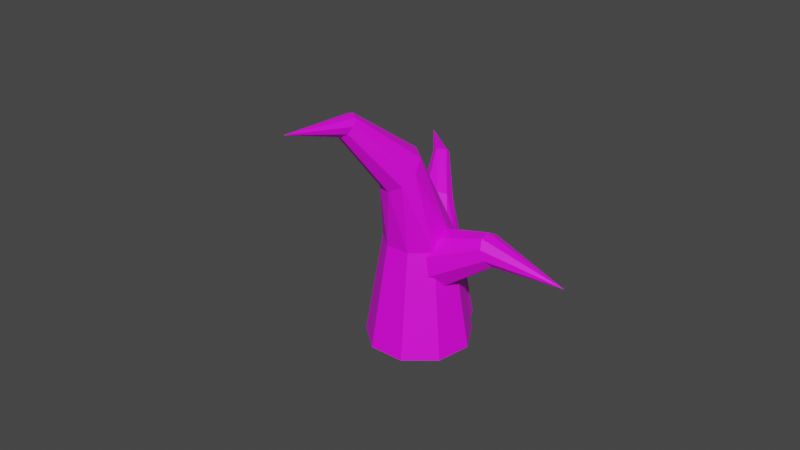 # Source: trawa.blend  (saved by Blender 3.4.6; exported with 4.5.12 LTS)
import bpy
from mathutils import Matrix  # noqa: F401  (used for matrix-valued properties, if any)

bpy.ops.wm.read_factory_settings(use_empty=True)
scene = bpy.context.scene
scene.name = 'Scene'

# ---- collections
col_collection = bpy.data.collections.new('Collection'); scene.collection.children.link(col_collection)

# ---- images (referenced by path relative to the original .blend; pixels are not part of the script)
import os
ASSET_DIR = os.environ.get("B2B_ASSET_DIR", "")  # directory of the original .blend (textures are referenced by path, not embedded)
HERE = os.path.dirname(os.path.abspath(__file__))  # packed textures are extracted next to this script under _unpacked/

def load_image(name, relpath, width, height, colorspace="sRGB"):
    """Load a texture the original file referenced (path relative to the .blend, or extracted next to this script)."""
    p = next((c for c in (os.path.join(HERE, relpath), os.path.join(ASSET_DIR, relpath)) if relpath and os.path.exists(c)), "")
    if p:
        img = bpy.data.images.load(p, check_existing=True)
        img.name = name
    else:  # same state as the original file: an image datablock whose file is absent (Cycles renders it pink)
        img = bpy.data.images.new(name, width, height)
        img.source = "FILE"
        img.filepath = "//" + (relpath or name)
    img.colorspace_settings.name = colorspace
    return img
img_dark_green = load_image('Dark Green', 'Dark Green.png', 1024, 1024, 'sRGB')

# ---- materials (node trees are filled in below, after node groups)
mat_material_001 = bpy.data.materials.new('Material.001')
mat_material_001.use_transparent_shadow = False

# ---- material node trees
mat_material_001.use_nodes = True; mat_material_001.node_tree.nodes.clear()
_N = mat_material_001.node_tree.nodes; _L = mat_material_001.node_tree.links
n0 = _N.new('ShaderNodeBsdfPrincipled'); n0.name = 'Principled BSDF'; n0.location = (10, 300)
n0.distribution = 'GGX'
n0.subsurface_method = 'RANDOM_WALK_SKIN'
n0.inputs[3].default_value = 1.45
n0.inputs[27].default_value = (0.0, 0.0, 0.0, 1.0)
n0.inputs[28].default_value = 1.0
n1 = _N.new('ShaderNodeOutputMaterial'); n1.name = 'Material Output'; n1.location = (300, 300)
n2 = _N.new('ShaderNodeTexImage'); n2.name = 'Image Texture'; n2.location = (-302, 239)
n2.image = img_dark_green
_L.new(n0.outputs[0], n1.inputs[0])
_L.new(n2.outputs[0], n0.inputs[0])
n1.is_active_output = True

# ---- world
world_world = bpy.data.worlds.new('World'); scene.world = world_world
world_world.use_nodes = True; world_world.node_tree.nodes.clear()
_N = world_world.node_tree.nodes; _L = world_world.node_tree.links
n0 = _N.new('ShaderNodeOutputWorld'); n0.name = 'World Output'; n0.location = (300, 300)
n1 = _N.new('ShaderNodeBackground'); n1.name = 'Background'; n1.location = (10, 300)
n1.inputs[0].default_value = (0.05088, 0.05088, 0.05088, 1.0)
_L.new(n1.outputs[0], n0.inputs[0])
n0.is_active_output = True
world_world.color = (0.05088, 0.05088, 0.05088)
world_world.use_sun_shadow = False
world_world.sun_shadow_jitter_overblur = 0.0

# ---- meshes
me_cone_002 = bpy.data.meshes.new('Cone.002')
me_cone_002.from_pydata([(0.0, 0.03656, -0.0002841), (0.0235, 0.028, -0.0002841), (0.036, 0.006348, -0.0002841), (0.03166, -0.01828, -0.0002841), (0.0125, -0.03435, -0.0002841), (-0.0125, -0.03435, -0.0002841), (-0.03166, -0.01828, -0.0002841), (-0.036, 0.006348, -0.0002841), (-0.0235, 0.028, -0.0002841), (-0.0212, -0.09667, 0.1685), (0.0, 0.02437, 0.07283), (-0.008545, -0.006151, 0.1356), (0.002368, -0.007593, 0.1386), (0.01567, 0.01867, 0.07283), (0.01133, -0.01416, 0.136), (0.024, 0.004232, 0.07283), (0.01414, -0.02277, 0.1291), (0.02111, -0.01219, 0.07283), (0.009487, -0.02941, 0.1211), (0.008335, -0.0229, 0.07283), (-0.0004499, -0.03096, 0.1157), (-0.008335, -0.0229, 0.07283), (-0.01102, -0.0267, 0.1155), (-0.02111, -0.01219, 0.07283), (-0.01729, -0.01862, 0.1206), (-0.024, 0.004232, 0.07283), (-0.01631, -0.01051, 0.1285), (-0.01567, 0.01867, 0.07283), (-0.01985, -0.04548, 0.1668), (-0.01443, -0.04596, 0.1685), (-0.00971, -0.04891, 0.1672), (-0.007896, -0.05293, 0.1636), (-0.009838, -0.05614, 0.1593), (-0.01463, -0.05705, 0.1564), (-0.02002, -0.05523, 0.1561), (-0.0235, -0.05152, 0.1587), (-0.02343, -0.04767, 0.1629), (-0.01535, -0.0008925, -0.0004333), (-0.02522, 0.03595, -0.0004333), (-0.0091, 0.07052, -0.0004333), (0.02547, 0.08664, -0.0004333), (0.06231, 0.07677, -0.0004333), (0.08419, 0.04552, -0.0004333), (0.08087, 0.007525, -0.0004333), (0.0539, -0.01945, -0.0004333), (0.0159, -0.02277, -0.0004333), (0.1697, 0.08917, 0.2571), (-0.0001217, 0.009769, 0.1111), (0.04549, 0.0258, 0.2069), (0.03775, 0.04069, 0.2114), (-0.006703, 0.03433, 0.1111), (0.03811, 0.05763, 0.2075), (0.004044, 0.05738, 0.1111), (0.04641, 0.06868, 0.1969), (0.02709, 0.06812, 0.1111), (0.05877, 0.06867, 0.1847), (0.05165, 0.06154, 0.1111), (0.0694, 0.05761, 0.1765), (0.06624, 0.04071, 0.1111), (0.07333, 0.04067, 0.1762), (0.06402, 0.01538, 0.1111), (0.06872, 0.02578, 0.1839), (0.04604, -0.0026, 0.1111), (0.05772, 0.01991, 0.196), (0.02071, -0.004817, 0.1111), (0.1045, 0.04608, 0.2544), (0.1004, 0.05327, 0.257), (0.09993, 0.06175, 0.2551), (0.1034, 0.06753, 0.2495), (0.1091, 0.06792, 0.243), (0.1144, 0.06273, 0.2385), (0.1169, 0.05439, 0.2381), (0.1153, 0.04681, 0.2421), (0.1104, 0.04352, 0.2485), (-0.004545, 0.0179, 0.08791), (-0.003487, 0.02998, 0.06862), (0.009842, 0.04534, 0.05835), (0.0292, 0.0568, 0.06192), (0.04554, 0.059, 0.07765), (0.05121, 0.05091, 0.09817), (0.04355, 0.03631, 0.1139), (0.02616, 0.02204, 0.1175), (0.007162, 0.01477, 0.1072), (-0.06592, 0.166, 0.1121), (-0.03394, 0.08892, 0.124), (-0.03341, 0.09495, 0.1144), (-0.02675, 0.1026, 0.1092), (-0.01706, 0.1084, 0.111), (-0.008896, 0.1095, 0.1189), (-0.006063, 0.1054, 0.1291), (-0.009891, 0.09812, 0.137), (-0.01859, 0.09098, 0.1388), (-0.02809, 0.08735, 0.1337)], [], [(28, 9, 29), (29, 9, 30), (30, 9, 31), (31, 9, 32), (32, 9, 33), (33, 9, 34), (34, 9, 35), (0, 1, 2, 3, 4, 5, 6, 7, 8), (35, 9, 36), (36, 9, 28), (8, 27, 10, 0), (27, 26, 11, 10), (7, 25, 27, 8), (25, 24, 26, 27), (6, 23, 25, 7), (23, 22, 24, 25), (5, 21, 23, 6), (21, 20, 22, 23), (4, 19, 21, 5), (19, 18, 20, 21), (3, 17, 19, 4), (17, 16, 18, 19), (2, 15, 17, 3), (15, 14, 16, 17), (1, 13, 15, 2), (13, 12, 14, 15), (0, 10, 13, 1), (10, 11, 12, 13), (26, 36, 28, 11), (24, 35, 36, 26), (22, 34, 35, 24), (20, 33, 34, 22), (18, 32, 33, 20), (16, 31, 32, 18), (14, 30, 31, 16), (12, 29, 30, 14), (11, 28, 29, 12), (65, 46, 66), (66, 46, 67), (67, 46, 68), (68, 46, 69), (69, 46, 70), (70, 46, 71), (71, 46, 72), (37, 38, 39, 40, 41, 42, 43, 44, 45), (72, 46, 73), (73, 46, 65), (45, 64, 47, 37), (64, 63, 48, 47), (44, 62, 64, 45), (62, 61, 63, 64), (43, 60, 62, 44), (60, 59, 61, 62), (42, 58, 60, 43), (58, 57, 59, 60), (41, 56, 58, 42), (56, 55, 57, 58), (40, 54, 56, 41), (54, 53, 55, 56), (39, 52, 54, 40), (52, 51, 53, 54), (38, 50, 52, 39), (50, 49, 51, 52), (37, 47, 50, 38), (47, 48, 49, 50), (63, 73, 65, 48), (61, 72, 73, 63), (59, 71, 72, 61), (57, 70, 71, 59), (55, 69, 70, 57), (53, 68, 69, 55), (51, 67, 68, 53), (49, 66, 67, 51), (48, 65, 66, 49), (84, 83, 85), (85, 83, 86), (86, 83, 87), (87, 83, 88), (88, 83, 89), (89, 83, 90), (90, 83, 91), (74, 75, 76, 77, 78, 79, 80, 81, 82), (91, 83, 92), (92, 83, 84), (82, 92, 84, 74), (81, 91, 92, 82), (80, 90, 91, 81), (79, 89, 90, 80), (78, 88, 89, 79), (77, 87, 88, 78), (76, 86, 87, 77), (75, 85, 86, 76), (74, 84, 85, 75)])
_uv = me_cone_002.uv_layers.new(name='UVMap')
_uv.uv.foreach_set('vector', [0.25, 0.29, 0.25, 0.25, 0.2757, 0.2806, 0.2757, 0.2806, 0.25, 0.25, 0.2894, 0.2569, 0.2894, 0.2569, 0.25, 0.25, 0.2846, 0.23, 0.2846, 0.23, 0.25, 0.25, 0.2637, 0.2124, 0.2637, 0.2124, 0.25, 0.25, 0.2363, 0.2124, 0.2363, 0.2124, 0.25, 0.25, 0.2154, 0.23, 0.2154, 0.23, 0.25, 0.25, 0.2106, 0.2569, 0.75, 0.49, 0.9043, 0.4339, 0.9864, 0.2917, 0.9578, 0.13, 0.8321, 0.02447, 0.6679, 0.02447, 0.5422, 0.13, 0.5136, 0.2917, 0.5957, 0.4339, 0.2106, 0.2569, 0.25, 0.25, 0.2243, 0.2806, 0.2243, 0.2806, 0.25, 0.25, 0.25, 0.29, 0.09573, 0.4339, 0.1472, 0.3726, 0.25, 0.41, 0.25, 0.49, 0.1472, 0.3726, 0.1986, 0.3113, 0.25, 0.33, 0.25, 0.41, 0.01365, 0.2917, 0.09243, 0.2778, 0.1472, 0.3726, 0.09573, 0.4339, 0.09243, 0.2778, 0.1712, 0.2639, 0.1986, 0.3113, 0.1472, 0.3726, 0.04215, 0.13, 0.1114, 0.17, 0.09243, 0.2778, 0.01365, 0.2917, 0.1114, 0.17, 0.1807, 0.21, 0.1712, 0.2639, 0.09243, 0.2778, 0.1679, 0.02447, 0.1953, 0.09965, 0.1114, 0.17, 0.04215, 0.13, 0.1953, 0.09965, 0.2226, 0.1748, 0.1807, 0.21, 0.1114, 0.17, 0.3321, 0.02447, 0.3047, 0.09965, 0.1953, 0.09965, 0.1679, 0.02447, 0.3047, 0.09965, 0.2774, 0.1748, 0.2226, 0.1748, 0.1953, 0.09965, 0.4578, 0.13, 0.3886, 0.17, 0.3047, 0.09965, 0.3321, 0.02447, 0.3886, 0.17, 0.3193, 0.21, 0.2774, 0.1748, 0.3047, 0.09965, 0.4864, 0.2917, 0.4076, 0.2778, 0.3886, 0.17, 0.4578, 0.13, 0.4076, 0.2778, 0.3288, 0.2639, 0.3193, 0.21, 0.3886, 0.17, 0.4043, 0.4339, 0.3528, 0.3726, 0.4076, 0.2778, 0.4864, 0.2917, 0.3528, 0.3726, 0.3014, 0.3113, 0.3288, 0.2639, 0.4076, 0.2778, 0.25, 0.49, 0.25, 0.41, 0.3528, 0.3726, 0.4043, 0.4339, 0.25, 0.41, 0.25, 0.33, 0.3014, 0.3113, 0.3528, 0.3726, 0.1986, 0.3113, 0.2243, 0.2806, 0.25, 0.29, 0.25, 0.33, 0.1712, 0.2639, 0.2106, 0.2569, 0.2243, 0.2806, 0.1986, 0.3113, 0.1807, 0.21, 0.2154, 0.23, 0.2106, 0.2569, 0.1712, 0.2639, 0.2226, 0.1748, 0.2363, 0.2124, 0.2154, 0.23, 0.1807, 0.21, 0.2774, 0.1748, 0.2637, 0.2124, 0.2363, 0.2124, 0.2226, 0.1748, 0.3193, 0.21, 0.2846, 0.23, 0.2637, 0.2124, 0.2774, 0.1748, 0.3288, 0.2639, 0.2894, 0.2569, 0.2846, 0.23, 0.3193, 0.21, 0.3014, 0.3113, 0.2757, 0.2806, 0.2894, 0.2569, 0.3288, 0.2639, 0.25, 0.33, 0.25, 0.29, 0.2757, 0.2806, 0.3014, 0.3113, 0.25, 0.29, 0.25, 0.25, 0.2757, 0.2806, 0.2757, 0.2806, 0.25, 0.25, 0.2894, 0.2569, 0.2894, 0.2569, 0.25, 0.25, 0.2846, 0.23, 0.2846, 0.23, 0.25, 0.25, 0.2637, 0.2124, 0.2637, 0.2124, 0.25, 0.25, 0.2363, 0.2124, 0.2363, 0.2124, 0.25, 0.25, 0.2154, 0.23, 0.2154, 0.23, 0.25, 0.25, 0.2106, 0.2569, 0.75, 0.49, 0.9043, 0.4339, 0.9864, 0.2917, 0.9578, 0.13, 0.8321, 0.02447, 0.6679, 0.02447, 0.5422, 0.13, 0.5136, 0.2917, 0.5957, 0.4339, 0.2106, 0.2569, 0.25, 0.25, 0.2243, 0.2806, 0.2243, 0.2806, 0.25, 0.25, 0.25, 0.29, 0.09573, 0.4339, 0.1472, 0.3726, 0.25, 0.41, 0.25, 0.49, 0.1472, 0.3726, 0.1986, 0.3113, 0.25, 0.33, 0.25, 0.41, 0.01365, 0.2917, 0.09243, 0.2778, 0.1472, 0.3726, 0.09573, 0.4339, 0.09243, 0.2778, 0.1712, 0.2639, 0.1986, 0.3113, 0.1472, 0.3726, 0.04215, 0.13, 0.1114, 0.17, 0.09243, 0.2778, 0.01365, 0.2917, 0.1114, 0.17, 0.1807, 0.21, 0.1712, 0.2639, 0.09243, 0.2778, 0.1679, 0.02447, 0.1953, 0.09965, 0.1114, 0.17, 0.04215, 0.13, 0.1953, 0.09965, 0.2226, 0.1748, 0.1807, 0.21, 0.1114, 0.17, 0.3321, 0.02447, 0.3047, 0.09965, 0.1953, 0.09965, 0.1679, 0.02447, 0.3047, 0.09965, 0.2774, 0.1748, 0.2226, 0.1748, 0.1953, 0.09965, 0.4578, 0.13, 0.3886, 0.17, 0.3047, 0.09965, 0.3321, 0.02447, 0.3886, 0.17, 0.3193, 0.21, 0.2774, 0.1748, 0.3047, 0.09965, 0.4864, 0.2917, 0.4076, 0.2778, 0.3886, 0.17, 0.4578, 0.13, 0.4076, 0.2778, 0.3288, 0.2639, 0.3193, 0.21, 0.3886, 0.17, 0.4043, 0.4339, 0.3528, 0.3726, 0.4076, 0.2778, 0.4864, 0.2917, 0.3528, 0.3726, 0.3014, 0.3113, 0.3288, 0.2639, 0.4076, 0.2778, 0.25, 0.49, 0.25, 0.41, 0.3528, 0.3726, 0.4043, 0.4339, 0.25, 0.41, 0.25, 0.33, 0.3014, 0.3113, 0.3528, 0.3726, 0.1986, 0.3113, 0.2243, 0.2806, 0.25, 0.29, 0.25, 0.33, 0.1712, 0.2639, 0.2106, 0.2569, 0.2243, 0.2806, 0.1986, 0.3113, 0.1807, 0.21, 0.2154, 0.23, 0.2106, 0.2569, 0.1712, 0.2639, 0.2226, 0.1748, 0.2363, 0.2124, 0.2154, 0.23, 0.1807, 0.21, 0.2774, 0.1748, 0.2637, 0.2124, 0.2363, 0.2124, 0.2226, 0.1748, 0.3193, 0.21, 0.2846, 0.23, 0.2637, 0.2124, 0.2774, 0.1748, 0.3288, 0.2639, 0.2894, 0.2569, 0.2846, 0.23, 0.3193, 0.21, 0.3014, 0.3113, 0.2757, 0.2806, 0.2894, 0.2569, 0.3288, 0.2639, 0.25, 0.33, 0.25, 0.29, 0.2757, 0.2806, 0.3014, 0.3113, 0.25, 0.37, 0.25, 0.25, 0.3271, 0.3419, 0.3271, 0.3419, 0.25, 0.25, 0.3682, 0.2708, 0.3682, 0.2708, 0.25, 0.25, 0.3539, 0.19, 0.3539, 0.19, 0.25, 0.25, 0.291, 0.1372, 0.291, 0.1372, 0.25, 0.25, 0.209, 0.1372, 0.209, 0.1372, 0.25, 0.25, 0.1461, 0.19, 0.1461, 0.19, 0.25, 0.25, 0.1318, 0.2708, 0.75, 0.49, 0.9043, 0.4339, 0.9864, 0.2917, 0.9578, 0.13, 0.8321, 0.02447, 0.6679, 0.02447, 0.5422, 0.13, 0.5136, 0.2917, 0.5957, 0.4339, 0.1318, 0.2708, 0.25, 0.25, 0.1729, 0.3419, 0.1729, 0.3419, 0.25, 0.25, 0.25, 0.37, 0.09573, 0.4339, 0.1729, 0.3419, 0.25, 0.37, 0.25, 0.49, 0.01365, 0.2917, 0.1318, 0.2708, 0.1729, 0.3419, 0.09573, 0.4339, 0.04215, 0.13, 0.1461, 0.19, 0.1318, 0.2708, 0.01365, 0.2917, 0.1679, 0.02447, 0.209, 0.1372, 0.1461, 0.19, 0.04215, 0.13, 0.3321, 0.02447, 0.291, 0.1372, 0.209, 0.1372, 0.1679, 0.02447, 0.4578, 0.13, 0.3539, 0.19, 0.291, 0.1372, 0.3321, 0.02447, 0.4864, 0.2917, 0.3682, 0.2708, 0.3539, 0.19, 0.4578, 0.13, 0.4043, 0.4339, 0.3271, 0.3419, 0.3682, 0.2708, 0.4864, 0.2917, 0.25, 0.49, 0.25, 0.37, 0.3271, 0.3419, 0.4043, 0.4339])
me_cone_002.materials.append(mat_material_001)
me_cone_002.update()

# ---- objects
ob_trawa = bpy.data.objects.new('trawa', me_cone_002)

# ---- transforms, parenting, visibility, modifiers, constraints
ob_trawa.location = (-0.002424, 0.01281, 0.0)
ob_trawa.rotation_euler = (0.0, -0.0, -2.182)
ob_trawa.scale = (0.3003, 0.3003, 0.3003)

# ---- collection membership
col_collection.objects.link(ob_trawa)

# ---- scene / render settings (as saved in the file)
scene.frame_start = 1; scene.frame_end = 250; scene.frame_set(1)
scene.render.engine = 'BLENDER_EEVEE_NEXT'
scene.cycles.sampling_pattern = 'TABULATED_SOBOL'
scene.cycles.use_light_tree = False
scene.view_settings.view_transform = 'Filmic'
bpy.context.view_layer.update()

# ---- added for rendering (the .blend has no active camera and no usable light): camera, sun
cam_auto = bpy.data.cameras.new('AutoCamera')
cam_auto.lens = 50.0
cam_auto.sensor_width = 36.0
cam_auto.clip_end = 1000.0
ob_auto_camera = bpy.data.objects.new('AutoCamera', cam_auto)
scene.collection.objects.link(ob_auto_camera)
ob_auto_camera.location = (0.182215, -0.227968, 0.186565)
ob_auto_camera.rotation_euler = (1.09748, -7.21219e-08, 0.694738)
scene.camera = ob_auto_camera
light_auto_sun = bpy.data.lights.new('AutoSun', 'SUN')
light_auto_sun.energy = 3.0
light_auto_sun.angle = 0.0523599
ob_auto_sun = bpy.data.objects.new('AutoSun', light_auto_sun)
scene.collection.objects.link(ob_auto_sun)
ob_auto_sun.rotation_euler = (0.872665, 0.174533, 0.523599)
bpy.context.view_layer.update()
